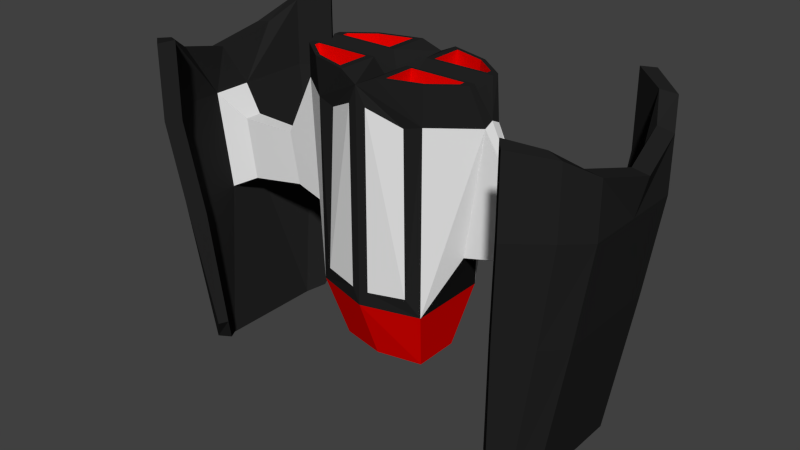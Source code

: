 # Source: BlenderShieldShip.blend  (saved by Blender 2.73.0; exported with 4.5.12 LTS)
import bpy
from mathutils import Matrix  # noqa: F401  (used for matrix-valued properties, if any)

bpy.ops.wm.read_factory_settings(use_empty=True)
scene = bpy.context.scene
scene.name = 'Scene'

# ---- collections
col_collection_1 = bpy.data.collections.new('Collection 1'); scene.collection.children.link(col_collection_1)

# ---- materials (node trees are filled in below, after node groups)
mat_white = bpy.data.materials.new('White')
mat_white.alpha_threshold = 0.0
mat_white.use_transparent_shadow = False
mat_white.roughness = 0.5
mat_white.line_color = (0.0, 0.0, 0.0, 1.0)
mat_red = bpy.data.materials.new('Red')
mat_red.alpha_threshold = 0.0
mat_red.use_transparent_shadow = False
mat_red.diffuse_color = (0.8, 0.0008814, 0.0, 1.0)
mat_red.roughness = 0.5
mat_black = bpy.data.materials.new('Black')
mat_black.alpha_threshold = 0.0
mat_black.use_transparent_shadow = False
mat_black.diffuse_color = (0.01739, 0.01739, 0.01739, 1.0)
mat_black.roughness = 0.5

# ---- material node trees

# ---- world
world_world = bpy.data.worlds.new('World'); scene.world = world_world
world_world.color = (0.05088, 0.05088, 0.05088)
world_world.use_sun_shadow = False
world_world.sun_shadow_jitter_overblur = 0.0
world_world.cycles.sampling_method = 'MANUAL'
world_world.cycles.sample_map_resolution = 256

# ---- meshes
me_cube = bpy.data.meshes.new('Cube')
me_cube.from_pydata([(1.0, 1.0, 0.7077), (1.0, -2.165, 0.7077), (0.7791, 2.1, 0.4054), (1.395, 0.02102, 0.1667), (1.706, -2.165, 0.1667), (2.124, -0.1466, 0.1025), (2.29, -1.056, 0.1025), (3.119, 0.01497, 0.1499), (3.284, -1.056, 0.1499), (3.531, 0.2237, 0.3415), (3.78, -1.45, 0.3415), (3.807, 0.2687, 0.9408), (4.057, -1.45, 0.9408), (3.112, 2.803, 0.9408), (3.388, 2.848, 0.9408), (3.773, -2.416, 0.9408), (4.05, -2.371, 0.9408), (3.289, 0.1007, 1.335), (3.527, -1.573, 1.409), (3.553, 0.1456, 1.417), (3.791, -1.573, 1.491), (2.888, 2.68, 1.212), (3.152, 2.725, 1.293), (3.52, -2.752, 1.407), (3.784, -2.707, 1.489), (2.865, 0.1007, 1.551), (3.023, -1.573, 1.743), (3.041, 0.1456, 1.764), (3.199, -1.573, 1.957), (2.738, 2.22, 1.386), (2.865, 2.265, 1.504), (3.019, -2.891, 1.738), (3.195, -2.846, 1.951), (1.03, -2.815, 0.7285), (0.3175, -2.815, 0.9367), (1.533, -2.815, 0.3432), (1.03, -2.815, 0.2245), (0.3175, -2.815, 0.2245), (1.533, -2.815, 0.2245), (0.9969, -2.815, 0.667), (0.4403, -2.815, 0.8297), (1.39, -2.815, 0.3658), (0.9969, -2.815, 0.2731), (0.4403, -2.815, 0.2731), (1.39, -2.815, 0.2731), (0.9441, -2.38, 0.667), (0.3874, -2.38, 0.8297), (1.337, -2.38, 0.3658), (0.9441, -2.38, 0.2731), (0.3874, -2.38, 0.2731), (1.337, -2.38, 0.2731), (0.7811, 0.6888, 0.8236), (0.6837, -2.083, 0.7462), (0.1543, 0.7323, 0.9737), (0.1543, -2.343, 0.9737), (-1.0, 1.0, 0.7077), (-1.0, -2.165, 0.7077), (0.0, 1.0, 1.0), (0.0, -2.666, 1.0), (-0.7791, 2.1, 0.4054), (0.0, 2.1, 0.5728), (-1.395, 0.02102, 0.1667), (-1.706, -2.165, 0.1667), (-2.124, -0.1466, 0.1025), (-2.29, -1.056, 0.1025), (-3.119, 0.01497, 0.1499), (-3.284, -1.056, 0.1499), (-3.531, 0.2237, 0.3415), (-3.78, -1.45, 0.3415), (-3.807, 0.2687, 0.9408), (-4.057, -1.45, 0.9408), (-3.112, 2.803, 0.9408), (-3.388, 2.848, 0.9408), (-3.773, -2.416, 0.9408), (-4.05, -2.371, 0.9408), (-3.289, 0.1007, 1.335), (-3.527, -1.573, 1.409), (-3.553, 0.1456, 1.417), (-3.791, -1.573, 1.491), (-2.888, 2.68, 1.212), (-3.152, 2.725, 1.293), (-3.52, -2.752, 1.407), (-3.784, -2.707, 1.489), (-2.865, 0.1007, 1.551), (-3.023, -1.573, 1.743), (-3.041, 0.1456, 1.764), (-3.199, -1.573, 1.957), (-2.738, 2.22, 1.386), (-2.865, 2.265, 1.504), (-3.019, -2.891, 1.738), (-3.195, -2.846, 1.951), (-1.03, -2.815, 0.7285), (-0.3175, -2.815, 0.9367), (-1.533, -2.815, 0.3432), (-1.03, -2.815, 0.2245), (-0.3175, -2.815, 0.2245), (-1.533, -2.815, 0.2245), (-0.9969, -2.815, 0.667), (-0.4403, -2.815, 0.8297), (-1.39, -2.815, 0.3658), (-0.9969, -2.815, 0.2731), (-0.4403, -2.815, 0.2731), (-1.39, -2.815, 0.2731), (-0.9441, -2.38, 0.667), (-0.3874, -2.38, 0.8297), (-1.337, -2.38, 0.3658), (-0.9441, -2.38, 0.2731), (-0.3874, -2.38, 0.2731), (-1.337, -2.38, 0.2731), (-0.7811, 0.6888, 0.8236), (-0.6837, -2.083, 0.7462), (-0.1543, 0.7323, 0.9737), (-0.1543, -2.343, 0.9737), (1.0, 1.0, -0.7077), (1.0, -2.165, -0.7077), (0.7791, 2.1, -0.4054), (1.395, 0.02102, -0.1667), (1.706, -2.165, -0.1667), (2.124, -0.1466, -0.1025), (2.29, -1.056, -0.1025), (3.119, 0.01497, -0.1499), (3.284, -1.056, -0.1499), (3.531, 0.2237, -0.3415), (3.78, -1.45, -0.3415), (3.807, 0.2687, -0.9408), (4.057, -1.45, -0.9408), (3.112, 2.803, -0.9408), (3.388, 2.848, -0.9408), (3.773, -2.416, -0.9408), (4.05, -2.371, -0.9408), (1.0, 1.0, 0.0), (1.0, -2.165, 0.0), (0.7791, 2.1, 0.0), (1.395, 0.02102, 0.0), (1.706, -2.242, 0.0), (2.124, -0.1466, 0.0), (2.29, -1.056, 0.0), (3.119, 0.01497, 0.0), (3.284, -1.056, 0.0), (3.531, 0.2237, 0.0), (3.78, -1.45, 0.0), (3.807, 0.2687, 0.0), (4.057, -1.45, 0.0), (3.112, 2.803, 0.0), (3.388, 2.848, 0.0), (3.939, -2.161, 0.0), (4.215, -2.116, 0.0), (3.289, 0.1007, -1.335), (3.527, -1.573, -1.409), (3.553, 0.1456, -1.417), (3.791, -1.573, -1.491), (2.888, 2.68, -1.212), (3.152, 2.725, -1.293), (3.52, -2.752, -1.407), (3.784, -2.707, -1.489), (2.865, 0.1007, -1.551), (3.023, -1.573, -1.743), (3.041, 0.1456, -1.764), (3.199, -1.573, -1.957), (2.738, 2.22, -1.386), (2.865, 2.265, -1.504), (3.019, -2.891, -1.738), (3.195, -2.846, -1.951), (1.03, -2.815, -0.7285), (0.3175, -2.815, -0.9367), (1.533, -2.815, -0.3432), (1.03, -2.815, -0.2245), (0.3175, -2.815, -0.2245), (1.533, -2.815, -0.2245), (0.9969, -2.815, -0.667), (0.4403, -2.815, -0.8297), (1.39, -2.815, -0.3658), (0.9969, -2.815, -0.2731), (0.4403, -2.815, -0.2731), (1.39, -2.815, -0.2731), (0.9441, -2.38, -0.667), (0.3874, -2.38, -0.8297), (1.337, -2.38, -0.3658), (0.9441, -2.38, -0.2731), (0.3874, -2.38, -0.2731), (1.337, -2.38, -0.2731), (0.7811, 0.6888, -0.8236), (0.6837, -2.083, -0.7462), (0.1543, 0.7323, -0.9737), (0.1543, -2.343, -0.9737), (-1.0, 1.0, -0.7077), (-1.0, -2.165, -0.7077), (0.0, 1.0, -1.0), (0.0, -2.666, -1.0), (-0.7791, 2.1, -0.4054), (0.0, 2.1, -0.5728), (-1.395, 0.02102, -0.1667), (-1.706, -2.165, -0.1667), (-2.124, -0.1466, -0.1025), (-2.29, -1.056, -0.1025), (-3.119, 0.01497, -0.1499), (-3.284, -1.056, -0.1499), (-3.531, 0.2237, -0.3415), (-3.78, -1.45, -0.3415), (-3.807, 0.2687, -0.9408), (-4.057, -1.45, -0.9408), (-3.112, 2.803, -0.9408), (-3.388, 2.848, -0.9408), (-3.773, -2.416, -0.9408), (-4.05, -2.371, -0.9408), (-1.0, 1.0, 0.0), (-1.0, -2.165, 0.0), (0.0, 1.0, 0.0), (0.0, -2.165, 0.0), (-0.7791, 2.1, 0.0), (0.0, 2.1, 0.0), (-1.395, 0.02102, 0.0), (-1.706, -2.242, 0.0), (-2.124, -0.1466, 0.0), (-2.29, -1.056, 0.0), (-3.119, 0.01497, 0.0), (-3.284, -1.056, 0.0), (-3.531, 0.2237, 0.0), (-3.78, -1.45, 0.0), (-3.807, 0.2687, 0.0), (-4.057, -1.45, 0.0), (-3.112, 2.803, 0.0), (-3.388, 2.848, 0.0), (-3.939, -2.161, 0.0), (-4.215, -2.116, 0.0), (-3.289, 0.1007, -1.335), (-3.527, -1.573, -1.409), (-3.553, 0.1456, -1.417), (-3.791, -1.573, -1.491), (-2.888, 2.68, -1.212), (-3.152, 2.725, -1.293), (-3.52, -2.752, -1.407), (-3.784, -2.707, -1.489), (-2.865, 0.1007, -1.551), (-3.023, -1.573, -1.743), (-3.041, 0.1456, -1.764), (-3.199, -1.573, -1.957), (-2.738, 2.22, -1.386), (-2.865, 2.265, -1.504), (-3.019, -2.891, -1.738), (-3.195, -2.846, -1.951), (-1.03, -2.815, -0.7285), (-0.3175, -2.815, -0.9367), (-1.533, -2.815, -0.3432), (-1.03, -2.815, -0.2245), (-0.3175, -2.815, -0.2245), (-1.533, -2.815, -0.2245), (-0.9969, -2.815, -0.667), (-0.4403, -2.815, -0.8297), (-1.39, -2.815, -0.3658), (-0.9969, -2.815, -0.2731), (-0.4403, -2.815, -0.2731), (-1.39, -2.815, -0.2731), (-0.9441, -2.38, -0.667), (-0.3874, -2.38, -0.8297), (-1.337, -2.38, -0.3658), (-0.9441, -2.38, -0.2731), (-0.3874, -2.38, -0.2731), (-1.337, -2.38, -0.2731), (-0.7811, 0.6888, -0.8236), (-0.6837, -2.083, -0.7462), (-0.1543, 0.7323, -0.9737), (-0.1543, -2.343, -0.9737)], [], [(0, 1, 4, 3), (131, 134, 38, 36), (57, 58, 54, 53), (57, 0, 2, 60), (3, 4, 6, 5), (130, 0, 3, 133), (5, 6, 8, 7), (133, 3, 5, 135), (7, 8, 10, 9), (135, 5, 7, 137), (15, 16, 24, 23), (137, 7, 9, 139), (141, 11, 12, 142), (143, 13, 14, 144), (16, 12, 20, 24), (139, 9, 13, 143), (10, 15, 23, 18), (142, 12, 16, 146), (10, 140, 145, 15), (15, 145, 146, 16), (11, 141, 144, 14), (8, 138, 140, 10), (6, 136, 138, 8), (4, 134, 136, 6), (208, 131, 36, 37), (0, 130, 132, 2), (2, 132, 210, 60), (23, 24, 32, 31), (24, 20, 28, 32), (18, 23, 31, 26), (11, 14, 22, 19), (13, 9, 17, 21), (14, 13, 21, 22), (12, 11, 19, 20), (9, 10, 18, 17), (25, 26, 28, 27), (25, 27, 30, 29), (28, 26, 31, 32), (19, 22, 30, 27), (21, 17, 25, 29), (22, 21, 29, 30), (20, 19, 27, 28), (17, 18, 26, 25), (36, 38, 44, 42), (37, 36, 42, 43), (58, 208, 37, 34), (4, 1, 33, 35), (134, 4, 35, 38), (1, 58, 34, 33), (42, 44, 50, 48), (43, 42, 48, 49), (34, 37, 43, 40), (35, 33, 39, 41), (38, 35, 41, 44), (33, 34, 40, 39), (48, 45, 46, 49), (45, 48, 50, 47), (40, 43, 49, 46), (41, 39, 45, 47), (44, 41, 47, 50), (39, 40, 46, 45), (51, 53, 54, 52), (58, 1, 52, 54), (0, 57, 53, 51), (1, 0, 51, 52), (55, 61, 62, 56), (207, 210, 60, 57), (206, 94, 96, 212), (57, 111, 112, 58), (57, 60, 59, 55), (61, 63, 64, 62), (205, 211, 61, 55), (63, 65, 66, 64), (211, 213, 63, 61), (65, 67, 68, 66), (213, 215, 65, 63), (73, 81, 82, 74), (215, 217, 67, 65), (219, 220, 70, 69), (221, 222, 72, 71), (74, 82, 78, 70), (217, 221, 71, 67), (68, 76, 81, 73), (220, 224, 74, 70), (68, 73, 223, 218), (73, 74, 224, 223), (69, 72, 222, 219), (66, 68, 218, 216), (64, 66, 216, 214), (62, 64, 214, 212), (208, 95, 94, 206), (55, 59, 209, 205), (59, 60, 210, 209), (81, 89, 90, 82), (82, 90, 86, 78), (76, 84, 89, 81), (69, 77, 80, 72), (71, 79, 75, 67), (72, 80, 79, 71), (70, 78, 77, 69), (67, 75, 76, 68), (83, 85, 86, 84), (83, 87, 88, 85), (86, 90, 89, 84), (77, 85, 88, 80), (79, 87, 83, 75), (80, 88, 87, 79), (78, 86, 85, 77), (75, 83, 84, 76), (94, 100, 102, 96), (95, 101, 100, 94), (58, 92, 95, 208), (62, 93, 91, 56), (212, 96, 93, 62), (56, 91, 92, 58), (100, 106, 108, 102), (101, 107, 106, 100), (92, 98, 101, 95), (93, 99, 97, 91), (96, 102, 99, 93), (91, 97, 98, 92), (106, 107, 104, 103), (103, 105, 108, 106), (98, 104, 107, 101), (99, 105, 103, 97), (102, 108, 105, 99), (97, 103, 104, 98), (109, 110, 112, 111), (58, 112, 110, 56), (55, 109, 111, 57), (56, 110, 109, 55), (113, 116, 117, 114), (131, 166, 168, 134), (187, 183, 184, 188), (187, 190, 115, 113), (116, 118, 119, 117), (130, 133, 116, 113), (118, 120, 121, 119), (133, 135, 118, 116), (120, 122, 123, 121), (135, 137, 120, 118), (128, 153, 154, 129), (137, 139, 122, 120), (141, 142, 125, 124), (143, 144, 127, 126), (129, 154, 150, 125), (139, 143, 126, 122), (123, 148, 153, 128), (142, 146, 129, 125), (123, 128, 145, 140), (128, 129, 146, 145), (124, 127, 144, 141), (121, 123, 140, 138), (119, 121, 138, 136), (117, 119, 136, 134), (208, 167, 166, 131), (113, 115, 132, 130), (115, 190, 210, 132), (153, 161, 162, 154), (154, 162, 158, 150), (148, 156, 161, 153), (124, 149, 152, 127), (126, 151, 147, 122), (127, 152, 151, 126), (125, 150, 149, 124), (122, 147, 148, 123), (155, 157, 158, 156), (155, 159, 160, 157), (158, 162, 161, 156), (149, 157, 160, 152), (151, 159, 155, 147), (152, 160, 159, 151), (150, 158, 157, 149), (147, 155, 156, 148), (166, 172, 174, 168), (167, 173, 172, 166), (188, 164, 167, 208), (117, 165, 163, 114), (134, 168, 165, 117), (114, 163, 164, 188), (172, 178, 180, 174), (173, 179, 178, 172), (164, 170, 173, 167), (165, 171, 169, 163), (168, 174, 171, 165), (163, 169, 170, 164), (178, 179, 176, 175), (175, 177, 180, 178), (170, 176, 179, 173), (171, 177, 175, 169), (174, 180, 177, 171), (169, 175, 176, 170), (181, 182, 184, 183), (188, 184, 182, 114), (113, 181, 183, 187), (114, 182, 181, 113), (185, 186, 192, 191), (207, 187, 190, 210), (206, 212, 246, 244), (187, 188, 262, 261), (187, 185, 189, 190), (191, 192, 194, 193), (205, 185, 191, 211), (193, 194, 196, 195), (211, 191, 193, 213), (195, 196, 198, 197), (213, 193, 195, 215), (203, 204, 232, 231), (215, 195, 197, 217), (219, 199, 200, 220), (221, 201, 202, 222), (204, 200, 228, 232), (217, 197, 201, 221), (198, 203, 231, 226), (220, 200, 204, 224), (198, 218, 223, 203), (203, 223, 224, 204), (199, 219, 222, 202), (196, 216, 218, 198), (194, 214, 216, 196), (192, 212, 214, 194), (208, 206, 244, 245), (185, 205, 209, 189), (189, 209, 210, 190), (231, 232, 240, 239), (232, 228, 236, 240), (226, 231, 239, 234), (199, 202, 230, 227), (201, 197, 225, 229), (202, 201, 229, 230), (200, 199, 227, 228), (197, 198, 226, 225), (233, 234, 236, 235), (233, 235, 238, 237), (236, 234, 239, 240), (227, 230, 238, 235), (229, 225, 233, 237), (230, 229, 237, 238), (228, 227, 235, 236), (225, 226, 234, 233), (244, 246, 252, 250), (245, 244, 250, 251), (188, 208, 245, 242), (192, 186, 241, 243), (212, 192, 243, 246), (186, 188, 242, 241), (250, 252, 258, 256), (251, 250, 256, 257), (242, 245, 251, 248), (243, 241, 247, 249), (246, 243, 249, 252), (241, 242, 248, 247), (256, 253, 254, 257), (253, 256, 258, 255), (248, 251, 257, 254), (249, 247, 253, 255), (252, 249, 255, 258), (247, 248, 254, 253), (259, 261, 262, 260), (188, 186, 260, 262), (185, 187, 261, 259), (186, 185, 259, 260)])
me_cube.polygons.foreach_set('material_index', [0, 2, 2, 1, 0, 2, 0, 0, 0, 0, 2, 0, 2, 2, 2, 2, 2, 2, 2, 2, 2, 0, 0, 0, 2, 1, 1, 2, 2, 2, 2, 2, 2, 2, 2, 2, 2, 2, 2, 2, 2, 2, 2, 2, 2, 2, 2, 2, 2, 1, 1, 2, 2, 2, 2, 1, 1, 1, 1, 1, 1, 0, 2, 2, 2, 0, 1, 2, 2, 1, 0, 2, 0, 0, 0, 0, 2, 0, 2, 2, 2, 2, 2, 2, 2, 2, 2, 0, 0, 0, 2, 1, 1, 2, 2, 2, 2, 2, 2, 2, 2, 2, 2, 2, 2, 2, 2, 2, 2, 2, 2, 2, 2, 2, 2, 1, 1, 2, 2, 2, 2, 1, 1, 1, 1, 1, 1, 0, 2, 2, 2, 0, 2, 2, 1, 0, 2, 0, 0, 0, 0, 2, 0, 2, 2, 2, 2, 2, 2, 2, 2, 2, 0, 0, 0, 2, 1, 1, 2, 2, 2, 2, 2, 2, 2, 2, 2, 2, 2, 2, 2, 2, 2, 2, 2, 2, 2, 2, 2, 2, 1, 1, 2, 2, 2, 2, 1, 1, 1, 1, 1, 1, 0, 2, 2, 2, 0, 1, 2, 2, 1, 0, 2, 0, 0, 0, 0, 2, 0, 2, 2, 2, 2, 2, 2, 2, 2, 2, 0, 0, 0, 2, 1, 1, 2, 2, 2, 2, 2, 2, 2, 2, 2, 2, 2, 2, 2, 2, 2, 2, 2, 2, 2, 2, 2, 2, 1, 1, 2, 2, 2, 2, 1, 1, 1, 1, 1, 1, 0, 2, 2, 2])
me_cube.materials.append(mat_white)
me_cube.materials.append(mat_red)
me_cube.materials.append(mat_black)
me_cube.use_remesh_preserve_volume = False
me_cube.use_remesh_preserve_attributes = False
me_cube.use_mirror_vertex_groups = False
me_cube.update()

# ---- objects
ob_cube = bpy.data.objects.new('Cube', me_cube)

# ---- transforms, parenting, visibility, modifiers, constraints
ob_cube.location = (0.0, 0.0, 0.0)
ob_cube.rotation_euler = (-1.571, -0.0, 0.0)
ob_cube.lock_rotations_4d = False
ob_cube.empty_display_type = 'ARROWS'
ob_cube.lineart.crease_threshold = 0.0

# ---- collection membership
col_collection_1.objects.link(ob_cube)

# ---- scene / render settings (as saved in the file)
scene.frame_start = 1; scene.frame_end = 250; scene.frame_set(1)
scene.render.engine = 'BLENDER_EEVEE_NEXT'
scene.render.resolution_percentage = 50
scene.render.dither_intensity = 0.0
scene.cycles.use_denoising = False
scene.cycles.samples = 10
scene.cycles.sampling_pattern = 'TABULATED_SOBOL'
scene.cycles.light_sampling_threshold = 0.0
scene.cycles.use_adaptive_sampling = False
scene.cycles.use_light_tree = False
scene.cycles.blur_glossy = 0.0
scene.cycles.pixel_filter_type = 'GAUSSIAN'
scene.cycles.sample_clamp_indirect = 0.0
scene.view_settings.view_transform = 'Standard'
bpy.context.view_layer.update()

# ---- added for rendering (the .blend has no active camera and no usable light): camera, sun
cam_auto = bpy.data.cameras.new('AutoCamera')
cam_auto.lens = 50.0
cam_auto.sensor_width = 36.0
cam_auto.clip_end = 1000.0
ob_auto_camera = bpy.data.objects.new('AutoCamera', cam_auto)
scene.collection.objects.link(ob_auto_camera)
ob_auto_camera.location = (10.1068, -12.1282, 8.10664)
ob_auto_camera.rotation_euler = (1.09748, -7.21219e-08, 0.694738)
scene.camera = ob_auto_camera
light_auto_sun = bpy.data.lights.new('AutoSun', 'SUN')
light_auto_sun.energy = 3.0
light_auto_sun.angle = 0.0523599
ob_auto_sun = bpy.data.objects.new('AutoSun', light_auto_sun)
scene.collection.objects.link(ob_auto_sun)
ob_auto_sun.rotation_euler = (0.872665, 0.174533, 0.523599)
bpy.context.view_layer.update()
